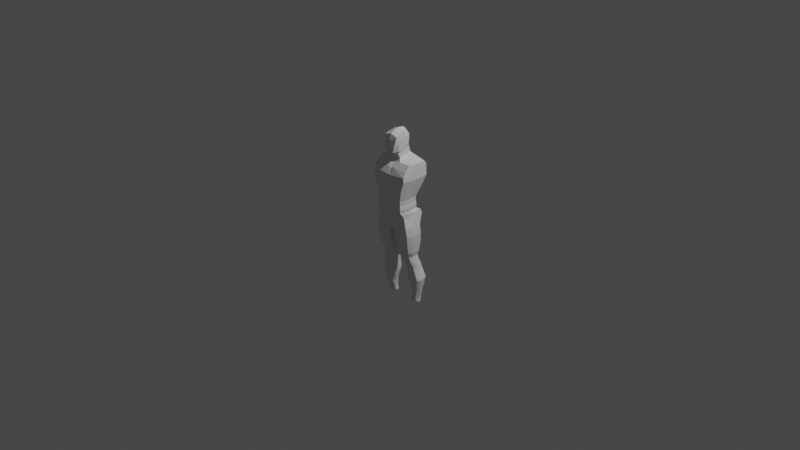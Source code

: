 # Source: BaseCharacter.blend  (saved by Blender 3.2.14; exported with 4.5.12 LTS)
import bpy
from mathutils import Matrix  # noqa: F401  (used for matrix-valued properties, if any)

bpy.ops.wm.read_factory_settings(use_empty=True)
scene = bpy.context.scene
scene.name = 'Scene'

# ---- collections
col_collection = bpy.data.collections.new('Collection'); scene.collection.children.link(col_collection)

# ---- materials (node trees are filled in below, after node groups)
mat_material = bpy.data.materials.new('Material')
mat_material.alpha_threshold = 0.0
mat_material.use_transparent_shadow = False
mat_material.line_color = (0.0, 0.0, 0.0, 1.0)

# ---- material node trees
mat_material.use_nodes = True; mat_material.node_tree.nodes.clear()
_N = mat_material.node_tree.nodes; _L = mat_material.node_tree.links
n0 = _N.new('ShaderNodeOutputMaterial'); n0.name = 'Material Output'; n0.location = (300, 300)
n1 = _N.new('ShaderNodeBsdfPrincipled'); n1.name = 'Principled BSDF'; n1.location = (10, 300)
n1.distribution = 'GGX'
n1.subsurface_method = 'RANDOM_WALK_SKIN'
n1.inputs[2].default_value = 0.4
n1.inputs[3].default_value = 1.45
n1.inputs[27].default_value = (0.0, 0.0, 0.0, 1.0)
n1.inputs[28].default_value = 1.0
_L.new(n1.outputs[0], n0.inputs[0])
n0.is_active_output = True

# ---- world
world_world = bpy.data.worlds.new('World'); scene.world = world_world
world_world.use_nodes = True; world_world.node_tree.nodes.clear()
_N = world_world.node_tree.nodes; _L = world_world.node_tree.links
n0 = _N.new('ShaderNodeOutputWorld'); n0.name = 'World Output'; n0.location = (300, 300)
n1 = _N.new('ShaderNodeBackground'); n1.name = 'Background'; n1.location = (10, 300)
n1.inputs[0].default_value = (0.05088, 0.05088, 0.05088, 1.0)
_L.new(n1.outputs[0], n0.inputs[0])
n0.is_active_output = True
world_world.color = (0.05088, 0.05088, 0.05088)
world_world.use_sun_shadow = False
world_world.sun_shadow_jitter_overblur = 0.0

# ---- cameras
cam_camera = bpy.data.cameras.new('Camera')
cam_camera.clip_end = 100.0
cam_camera.ortho_scale = 7.314

# ---- lights
light_light = bpy.data.lights.new('Light', 'POINT')
light_light.transmission_factor = 0.0
light_light.energy = 1000.0
light_light.shadow_soft_size = 0.1
light_light.shadow_maximum_resolution = 0.006
light_light.use_absolute_resolution = True

# ---- meshes
me_cube = bpy.data.meshes.new('Cube')
me_cube.from_pydata([(0.2031, 0.1449, 0.6619), (0.2015, 0.09657, -0.02011), (0.2031, -0.05884, 0.6619), (0.2015, -0.1018, -0.02011), (0.0, 0.1182, -0.06569), (0.0, -0.05884, 0.6502), (0.0, -0.1018, -0.06569), (0.0, 0.1053, 0.7095), (0.1551, 0.08894, 0.1529), (0.1551, -0.1336, 0.1529), (0.0, 0.1322, 0.1147), (0.0, -0.1336, 0.1147), (0.1726, 0.15, 0.08998), (0.1726, -0.09721, 0.08998), (0.0, 0.1578, 0.01004), (0.0, -0.09721, 0.01181), (0.1526, 0.08624, 0.2835), (0.1526, -0.1339, 0.2835), (0.0, 0.08624, 0.2513), (0.0, -0.1298, 0.2513), (0.167, 0.1322, 0.1299), (0.167, -0.115, 0.1299), (0.0, 0.1449, 0.06755), (0.0, -0.115, 0.0391), (0.1506, 0.08624, 0.2365), (0.1506, -0.1298, 0.2365), (0.0, 0.08894, 0.2035), (0.0, -0.1349, 0.2035), (0.2078, 0.1742, 0.5041), (0.2078, -0.1376, 0.5041), (0.0, 0.1668, 0.4656), (0.0, -0.1376, 0.4638), (0.1574, 0.08894, 0.1928), (0.1574, -0.1368, 0.1928), (0.0, 0.08894, 0.1591), (0.0, -0.1368, 0.1591), (0.1802, 0.1375, 0.392), (0.1802, -0.1468, 0.4029), (0.0, 0.1339, 0.3566), (0.0, -0.1447, 0.3667), (0.2054, 0.1742, 0.583), (0.2054, -0.1385, 0.5537), (0.0, 0.1705, 0.5634), (0.0, -0.1385, 0.5332), (0.2043, 0.1742, 0.6225), (0.2043, -0.106, 0.6042), (0.0, 0.1723, 0.6123), (0.0, -0.106, 0.5935), (0.02384, -0.1018, -0.06412), (0.07169, 0.1053, 0.7186), (0.02384, 0.1103, -0.06412), (0.07389, -0.05884, 0.6614), (0.07169, -0.1336, 0.1286), (0.07169, 0.1164, 0.1286), (0.03501, 0.1569, 0.02237), (0.03501, -0.09721, 0.02414), (0.05552, -0.1313, 0.263), (0.05552, 0.08624, 0.263), (0.05164, 0.1435, 0.08185), (0.05164, -0.115, 0.08185), (0.07386, 0.08796, 0.2155), (0.07386, -0.133, 0.2155), (0.09213, -0.1376, 0.4734), (0.09213, 0.1695, 0.4745), (0.07635, -0.1368, 0.1714), (0.07635, 0.08894, 0.1714), (0.09099, 0.1352, 0.3695), (0.09099, -0.1454, 0.3799), (0.01369, -0.1385, 0.5317), (0.01369, 0.1718, 0.5616), (0.02217, -0.106, 0.605), (0.02217, 0.173, 0.6236), (0.03748, -0.06104, 0.7595), (0.0, -0.06104, 0.7425), (0.0, 0.07232, 0.8106), (0.06038, 0.07232, 0.8109), (0.05614, -0.04126, 0.6933), (0.0, -0.04126, 0.6798), (0.06054, 0.0932, 0.734), (0.0, 0.0932, 0.7337), (0.03226, -0.1181, 0.7628), (0.0, -0.1181, 0.7471), (0.0, 0.0843, 0.8448), (0.07042, 0.05988, 0.8253), (0.05937, -0.1282, 0.824), (0.0, -0.1358, 0.8175), (0.0, 0.1006, 0.9284), (0.07005, 0.06706, 0.9288), (0.06972, -0.117, 0.8856), (0.0, -0.1283, 0.8944), (0.0, 0.06122, 0.986), (0.05141, 0.04901, 0.9711), (0.2219, 0.043, 0.6619), (0.2203, -0.002608, -0.02011), (0.0, 0.008204, -0.06569), (0.1739, -0.02232, 0.1529), (0.1915, 0.02639, 0.08998), (0.1714, -0.02385, 0.2835), (0.1859, 0.008585, 0.1299), (0.1694, -0.02176, 0.2365), (0.2266, 0.01828, 0.5041), (0.1763, -0.02391, 0.1928), (0.199, -0.004618, 0.3974), (0.2243, 0.01782, 0.5684), (0.2231, 0.03408, 0.6133), (0.07279, 0.02322, 0.69), (0.002874, 0.00427, -0.06412), (0.06038, 0.005639, 0.7768), (0.05834, 0.02597, 0.7136), (0.06889, -0.01692, 0.7994), (0.07616, -0.02751, 0.881), (0.0, -0.06528, 0.985), (0.07125, -0.06528, 0.9548), (0.2168, -0.00792, 0.6619), (0.0, -0.04679, -0.06569), (0.1688, -0.07795, 0.1529), (0.1863, -0.03541, 0.08998), (0.1663, -0.07889, 0.2835), (0.1807, -0.05321, 0.1299), (0.1642, -0.07577, 0.2365), (0.2215, -0.05966, 0.5041), (0.1711, -0.08034, 0.1928), (0.1939, -0.07569, 0.4002), (0.2191, -0.06035, 0.561), (0.2179, -0.03597, 0.6087), (0.07334, -0.01781, 0.6757), (0.01186, -0.04876, -0.06412), (0.05427, -0.0277, 0.7598), (0.05724, -0.007645, 0.7035), (0.06584, -0.066, 0.7735), (0.07463, -0.07098, 0.8456), (0.0, -0.1087, 0.9573), (0.07583, -0.1087, 0.9363), (0.2152, -0.0522, -0.02011), (0.0, 0.09857, 0.8851), (0.07023, 0.06805, 0.8709), (0.04581, -0.1232, 0.7934), (0.0, -0.1232, 0.7823), (0.07252, -0.01535, 0.8478), (0.07023, -0.06925, 0.8263), (0.2109, 0.04698, -0.02011), (0.2125, 0.09393, 0.6619), (0.0, 0.0632, -0.06569), (0.1645, 0.03331, 0.1529), (0.182, 0.08819, 0.08998), (0.162, 0.0312, 0.2835), (0.1764, 0.07038, 0.1299), (0.16, 0.03224, 0.2365), (0.2172, 0.09622, 0.5041), (0.1668, 0.03251, 0.1928), (0.1896, 0.06645, 0.3947), (0.2148, 0.09599, 0.5757), (0.2136, 0.1041, 0.6179), (0.07224, 0.06426, 0.7043), (0.01394, 0.0573, -0.06412), (0.06038, 0.03898, 0.7939), (0.05944, 0.05959, 0.7238), (0.06965, 0.02148, 0.8238), (0.0731, 0.02054, 0.9102), (0.0, -0.002028, 0.9962), (0.06133, -0.00966, 0.9736), (0.07138, 0.02635, 0.8594), (0.1871, 0.1233, 0.03494), (0.1871, -0.0995, 0.03494), (0.0, 0.1442, -0.03489), (0.0, -0.0995, -0.02694), (0.03826, -0.0995, -0.01999), (0.03826, 0.1398, -0.02794), (0.2059, 0.01189, 0.03494), (0.2007, -0.0438, 0.03494), (0.1964, 0.06759, 0.03494), (0.07832, -0.03597, -0.3826), (0.1834, -0.03597, -0.3597), (0.1928, 0.05562, -0.3597), (0.1834, 0.08614, -0.3597), (0.07832, 0.09461, -0.3826), (0.06634, -0.003321, -0.3826), (0.1971, -0.005438, -0.3597), (0.2023, 0.02509, -0.3597), (0.06842, 0.06197, -0.3826), (0.05736, 0.02932, -0.3826), (0.1108, 0.002295, -0.4857), (0.207, 0.002295, -0.4832), (0.2164, 0.08047, -0.4832), (0.207, 0.1092, -0.4621), (0.09707, 0.1164, -0.4677), (0.09887, 0.03016, -0.4857), (0.2207, 0.02835, -0.4832), (0.2258, 0.05441, -0.4832), (0.1009, 0.08589, -0.4857), (0.08988, 0.05803, -0.4857), (0.1329, 0.0405, -0.8934), (0.206, 0.0405, -0.8915), (0.2154, 0.09839, -0.911), (0.206, 0.1126, -0.911), (0.1329, 0.1181, -0.9128), (0.121, 0.0627, -0.9042), (0.2197, 0.06133, -0.9023), (0.2249, 0.07858, -0.9064), (0.1273, 0.1025, -0.9128), (0.1332, 0.08133, -0.9082), (0.08292, 0.09759, -0.4278), (0.2141, 0.03184, -0.4215), (0.2089, 0.003545, -0.4215), (0.07302, 0.06602, -0.4384), (0.2046, 0.06013, -0.4215), (0.1952, 0.08974, -0.4109), (0.1952, -0.02475, -0.4215), (0.06196, 0.03576, -0.4384), (0.07094, 0.005507, -0.4384), (0.08292, -0.02475, -0.4384), (0.2572, 0.08747, -0.6302), (0.1096, 0.1214, -0.6535), (0.1195, 0.1483, -0.6407), (0.2478, 0.1417, -0.6183), (0.2478, 0.01663, -0.6302), (0.2615, 0.04024, -0.6302), (0.09852, 0.06713, -0.6526), (0.1075, 0.04188, -0.6526), (0.1195, 0.01663, -0.6526), (0.2667, 0.06386, -0.6302), (0.2294, 0.09293, -0.7817), (0.1484, 0.129, -0.7795), (0.2201, 0.03835, -0.7817), (0.1364, 0.06156, -0.7859), (0.2389, 0.07122, -0.7817), (0.1385, 0.108, -0.7859), (0.2201, 0.1229, -0.7753), (0.2337, 0.06006, -0.7817), (0.1274, 0.07423, -0.7859), (0.1484, 0.03835, -0.7859), (0.2062, 0.1037, -0.206), (0.028, 0.0168, -0.2255), (0.03906, 0.072, -0.2405), (0.04896, 0.1148, -0.2405), (0.2199, -0.04207, -0.2007), (0.2251, 0.01124, -0.191), (0.04896, -0.08212, -0.2352), (0.2062, -0.08212, -0.2007), (0.2156, 0.06366, -0.206), (0.03698, -0.03929, -0.2352), (0.2161, 0.09566, -0.8596), (0.1502, 0.1235, -0.8568), (0.2067, 0.03942, -0.8499), (0.1382, 0.06213, -0.8556), (0.2255, 0.0749, -0.8573), (0.1403, 0.1053, -0.86), (0.2067, 0.1178, -0.8564), (0.2204, 0.06069, -0.8553), (0.1292, 0.07778, -0.8577), (0.1502, 0.03942, -0.8503), (0.1028, 0.09368, -0.5224), (0.2117, 0.1163, -0.4959), (0.2254, 0.03096, -0.515), (0.09178, 0.06002, -0.5222), (0.1127, 0.005435, -0.5222), (0.2211, 0.082, -0.515), (0.1127, 0.1234, -0.5031), (0.2117, 0.005435, -0.515), (0.1008, 0.03273, -0.5222), (0.2305, 0.05648, -0.515), (0.1959, 0.09493, -0.3146), (0.05162, 0.06698, -0.355), (0.2096, -0.02375, -0.312), (0.06152, -0.05904, -0.3523), (0.04954, -0.0213, -0.3523), (0.04056, 0.02306, -0.3475), (0.06152, 0.1047, -0.355), (0.2148, 0.01816, -0.3071), (0.1959, -0.05904, -0.312), (0.2053, 0.05964, -0.3146), (0.01544, 0.01053, -0.1448), (0.0364, 0.1126, -0.1523), (0.2301, 0.004316, -0.1087), (0.2113, -0.09195, -0.1136), (0.2207, 0.05532, -0.1162), (0.2113, 0.1001, -0.1162), (0.0265, 0.06465, -0.1523), (0.225, -0.04713, -0.1136), (0.0364, -0.09195, -0.1496), (0.02442, -0.04402, -0.1496)], [], [(269, 264, 171, 172), (124, 113, 2, 45), (71, 49, 0, 44), (70, 51, 5, 47), (77, 76, 72, 73), (59, 52, 11, 23), (58, 53, 8, 20), (118, 115, 9, 21), (169, 116, 13, 163), (167, 54, 12, 162), (166, 55, 15, 165), (61, 56, 19, 27), (60, 57, 16, 24), (119, 117, 17, 25), (116, 118, 21, 13), (54, 58, 20, 12), (55, 59, 23, 15), (121, 119, 25, 33), (65, 60, 24, 32), (64, 61, 27, 35), (67, 62, 31, 39), (66, 63, 28, 36), (122, 120, 29, 37), (52, 64, 35, 11), (53, 65, 32, 8), (115, 121, 33, 9), (117, 122, 37, 17), (57, 66, 36, 16), (56, 67, 39, 19), (62, 68, 43, 31), (63, 69, 40, 28), (120, 123, 41, 29), (68, 70, 47, 43), (69, 71, 44, 40), (123, 124, 45, 41), (42, 46, 71, 69), (41, 45, 70, 68), (30, 42, 69, 63), (29, 41, 68, 62), (17, 37, 67, 56), (18, 38, 66, 57), (10, 34, 65, 53), (9, 33, 64, 52), (38, 30, 63, 66), (37, 29, 62, 67), (33, 25, 61, 64), (34, 26, 60, 65), (13, 21, 59, 55), (14, 22, 58, 54), (26, 18, 57, 60), (25, 17, 56, 61), (163, 13, 55, 166), (164, 14, 54, 167), (22, 10, 53, 58), (21, 9, 52, 59), (113, 125, 51, 2), (45, 2, 51, 70), (46, 7, 49, 71), (114, 126, 48, 6), (75, 74, 82, 83), (156, 78, 75, 155), (78, 79, 74, 75), (49, 7, 79, 78), (153, 49, 78, 156), (5, 51, 76, 77), (161, 135, 87, 158), (73, 72, 80, 81), (155, 75, 83, 157), (158, 87, 91, 160), (135, 134, 86, 87), (137, 136, 84, 85), (132, 131, 89, 88), (85, 84, 88, 89), (87, 86, 90, 91), (160, 159, 111, 112), (130, 110, 112, 132), (127, 107, 109, 129), (139, 138, 110, 130), (125, 105, 108, 128), (128, 108, 107, 127), (142, 154, 106, 94), (141, 153, 105, 92), (151, 152, 104, 103), (148, 151, 103, 100), (145, 150, 102, 97), (143, 149, 101, 95), (150, 148, 100, 102), (149, 147, 99, 101), (144, 146, 98, 96), (147, 145, 97, 99), (170, 144, 96, 168), (146, 143, 95, 98), (152, 141, 92, 104), (268, 263, 177, 178), (76, 128, 127, 72), (51, 125, 128, 76), (136, 139, 130, 84), (72, 127, 129, 80), (84, 130, 132, 88), (112, 111, 131, 132), (94, 106, 126, 114), (92, 105, 125, 113), (103, 104, 124, 123), (100, 103, 123, 120), (97, 102, 122, 117), (95, 101, 121, 115), (102, 100, 120, 122), (101, 99, 119, 121), (96, 98, 118, 116), (99, 97, 117, 119), (168, 96, 116, 169), (98, 95, 115, 118), (104, 92, 113, 124), (267, 261, 174, 175), (80, 129, 139, 136), (129, 109, 138, 139), (81, 80, 136, 137), (83, 82, 134, 135), (157, 83, 135, 161), (109, 157, 161, 138), (266, 262, 179, 180), (44, 0, 141, 152), (20, 8, 143, 146), (162, 12, 144, 170), (24, 16, 145, 147), (12, 20, 146, 144), (32, 24, 147, 149), (36, 28, 148, 150), (8, 32, 149, 143), (16, 36, 150, 145), (28, 40, 151, 148), (40, 44, 152, 151), (0, 49, 153, 141), (4, 50, 154, 142), (91, 90, 159, 160), (110, 158, 160, 112), (107, 155, 157, 109), (138, 161, 158, 110), (105, 153, 156, 108), (108, 156, 155, 107), (1, 162, 170, 140), (93, 168, 169, 133), (140, 170, 168, 93), (4, 164, 167, 50), (3, 163, 166, 48), (48, 166, 165, 6), (50, 167, 162, 1), (133, 169, 163, 3), (203, 207, 182, 187), (206, 205, 183, 184), (204, 201, 185, 189), (202, 203, 187, 188), (270, 268, 178, 173), (264, 265, 176, 171), (262, 267, 175, 179), (265, 266, 180, 176), (261, 270, 173, 174), (263, 269, 172, 177), (249, 246, 199, 200), (248, 243, 192, 197), (247, 241, 193, 194), (246, 242, 195, 199), (208, 204, 189, 190), (201, 206, 184, 185), (210, 209, 186, 181), (205, 202, 188, 183), (207, 210, 181, 182), (209, 208, 190, 186), (196, 197, 192, 191), (199, 193, 198, 200), (200, 198, 197, 196), (195, 194, 193, 199), (242, 247, 194, 195), (250, 244, 196, 191), (241, 245, 198, 193), (243, 250, 191, 192), (244, 249, 200, 196), (245, 248, 197, 198), (176, 180, 208, 209), (172, 171, 210, 207), (173, 178, 202, 205), (171, 176, 209, 210), (175, 174, 206, 201), (180, 179, 204, 208), (178, 177, 203, 202), (179, 175, 201, 204), (174, 173, 205, 206), (177, 172, 207, 203), (260, 253, 216, 220), (259, 254, 217, 218), (258, 255, 219, 215), (256, 260, 220, 211), (255, 259, 218, 219), (257, 252, 214, 213), (251, 257, 213, 212), (252, 256, 211, 214), (253, 258, 215, 216), (254, 251, 212, 217), (220, 216, 228, 225), (218, 217, 229, 224), (215, 219, 230, 223), (211, 220, 225, 221), (219, 218, 224, 230), (213, 214, 227, 222), (212, 213, 222, 226), (214, 211, 221, 227), (216, 215, 223, 228), (217, 212, 226, 229), (278, 274, 238, 235), (276, 275, 239, 231), (280, 271, 232, 240), (277, 272, 234, 233), (279, 280, 240, 237), (275, 273, 236, 239), (271, 277, 233, 232), (272, 276, 231, 234), (273, 278, 235, 236), (274, 279, 237, 238), (225, 228, 248, 245), (224, 229, 249, 244), (223, 230, 250, 243), (221, 225, 245, 241), (230, 224, 244, 250), (222, 227, 247, 242), (226, 222, 242, 246), (227, 221, 241, 247), (228, 223, 243, 248), (229, 226, 246, 249), (190, 189, 251, 254), (187, 182, 258, 253), (184, 183, 256, 252), (189, 185, 257, 251), (185, 184, 252, 257), (181, 186, 259, 255), (183, 188, 260, 256), (182, 181, 255, 258), (186, 190, 254, 259), (188, 187, 253, 260), (235, 238, 269, 263), (231, 239, 270, 261), (240, 232, 266, 265), (233, 234, 267, 262), (237, 240, 265, 264), (239, 236, 268, 270), (232, 233, 262, 266), (234, 231, 261, 267), (236, 235, 263, 268), (238, 237, 264, 269), (3, 48, 279, 274), (93, 133, 278, 273), (50, 1, 276, 272), (106, 154, 277, 271), (140, 93, 273, 275), (48, 126, 280, 279), (154, 50, 272, 277), (126, 106, 271, 280), (1, 140, 275, 276), (133, 3, 274, 278)])
_uv = me_cube.uv_layers.new(name='UVMap')
_uv.uv.foreach_set('vector', [0.375, 0.75, 0.375, 0.8295, 0.375, 0.8295, 0.375, 0.75, 0.608, 0.6875, 0.625, 0.6875, 0.625, 0.75, 0.608, 0.75, 0.608, 0.4205, 0.625, 0.4205, 0.625, 0.5, 0.608, 0.5, 0.608, 0.8295, 0.625, 0.8295, 0.625, 0.875, 0.608, 0.875, 0.625, 0.875, 0.625, 0.8295, 0.625, 0.8295, 0.625, 0.875, 0.4215, 0.8295, 0.4371, 0.8295, 0.4371, 0.875, 0.4215, 0.875, 0.4215, 0.4205, 0.4371, 0.4205, 0.4371, 0.5, 0.4215, 0.5, 0.4215, 0.6875, 0.4371, 0.6875, 0.4371, 0.75, 0.4215, 0.75, 0.3905, 0.6875, 0.406, 0.6875, 0.406, 0.75, 0.3905, 0.75, 0.3905, 0.4205, 0.406, 0.4205, 0.406, 0.5, 0.3905, 0.5, 0.3905, 0.8295, 0.406, 0.8295, 0.406, 0.875, 0.3905, 0.875, 0.4676, 0.8295, 0.484, 0.8295, 0.484, 0.875, 0.4676, 0.875, 0.4676, 0.4205, 0.484, 0.4205, 0.484, 0.5, 0.4676, 0.5, 0.4676, 0.6875, 0.484, 0.6875, 0.484, 0.75, 0.4676, 0.75, 0.406, 0.6875, 0.4215, 0.6875, 0.4215, 0.75, 0.406, 0.75, 0.406, 0.4205, 0.4215, 0.4205, 0.4215, 0.5, 0.406, 0.5, 0.406, 0.8295, 0.4215, 0.8295, 0.4215, 0.875, 0.406, 0.875, 0.4523, 0.6875, 0.4676, 0.6875, 0.4676, 0.75, 0.4523, 0.75, 0.4523, 0.4205, 0.4676, 0.4205, 0.4676, 0.5, 0.4523, 0.5, 0.4523, 0.8295, 0.4676, 0.8295, 0.4676, 0.875, 0.4523, 0.875, 0.5206, 0.8295, 0.5571, 0.8295, 0.5571, 0.875, 0.5206, 0.875, 0.5206, 0.4205, 0.5571, 0.4205, 0.5571, 0.5, 0.5206, 0.5, 0.5206, 0.6875, 0.5571, 0.6875, 0.5571, 0.75, 0.5206, 0.75, 0.4371, 0.8295, 0.4523, 0.8295, 0.4523, 0.875, 0.4371, 0.875, 0.4371, 0.4205, 0.4523, 0.4205, 0.4523, 0.5, 0.4371, 0.5, 0.4371, 0.6875, 0.4523, 0.6875, 0.4523, 0.75, 0.4371, 0.75, 0.484, 0.6875, 0.5206, 0.6875, 0.5206, 0.75, 0.484, 0.75, 0.484, 0.4205, 0.5206, 0.4205, 0.5206, 0.5, 0.484, 0.5, 0.484, 0.8295, 0.5206, 0.8295, 0.5206, 0.875, 0.484, 0.875, 0.5571, 0.8295, 0.5911, 0.8295, 0.5911, 0.875, 0.5571, 0.875, 0.5571, 0.4205, 0.5911, 0.4205, 0.5911, 0.5, 0.5571, 0.5, 0.5571, 0.6875, 0.5911, 0.6875, 0.5911, 0.75, 0.5571, 0.75, 0.5911, 0.8295, 0.608, 0.8295, 0.608, 0.875, 0.5911, 0.875, 0.5911, 0.4205, 0.608, 0.4205, 0.608, 0.5, 0.5911, 0.5, 0.5911, 0.6875, 0.608, 0.6875, 0.608, 0.75, 0.5911, 0.75, 0.5911, 0.375, 0.608, 0.375, 0.608, 0.4205, 0.5911, 0.4205, 0.5911, 0.75, 0.608, 0.75, 0.608, 0.8295, 0.5911, 0.8295, 0.5571, 0.375, 0.5911, 0.375, 0.5911, 0.4205, 0.5571, 0.4205, 0.5571, 0.75, 0.5911, 0.75, 0.5911, 0.8295, 0.5571, 0.8295, 0.484, 0.75, 0.5206, 0.75, 0.5206, 0.8295, 0.484, 0.8295, 0.484, 0.375, 0.5206, 0.375, 0.5206, 0.4205, 0.484, 0.4205, 0.4371, 0.375, 0.4523, 0.375, 0.4523, 0.4205, 0.4371, 0.4205, 0.4371, 0.75, 0.4523, 0.75, 0.4523, 0.8295, 0.4371, 0.8295, 0.5206, 0.375, 0.5571, 0.375, 0.5571, 0.4205, 0.5206, 0.4205, 0.5206, 0.75, 0.5571, 0.75, 0.5571, 0.8295, 0.5206, 0.8295, 0.4523, 0.75, 0.4676, 0.75, 0.4676, 0.8295, 0.4523, 0.8295, 0.4523, 0.375, 0.4676, 0.375, 0.4676, 0.4205, 0.4523, 0.4205, 0.406, 0.75, 0.4215, 0.75, 0.4215, 0.8295, 0.406, 0.8295, 0.406, 0.375, 0.4215, 0.375, 0.4215, 0.4205, 0.406, 0.4205, 0.4676, 0.375, 0.484, 0.375, 0.484, 0.4205, 0.4676, 0.4205, 0.4676, 0.75, 0.484, 0.75, 0.484, 0.8295, 0.4676, 0.8295, 0.3905, 0.75, 0.406, 0.75, 0.406, 0.8295, 0.3905, 0.8295, 0.3905, 0.375, 0.406, 0.375, 0.406, 0.4205, 0.3905, 0.4205, 0.4215, 0.375, 0.4371, 0.375, 0.4371, 0.4205, 0.4215, 0.4205, 0.4215, 0.75, 0.4371, 0.75, 0.4371, 0.8295, 0.4215, 0.8295, 0.625, 0.6875, 0.7045, 0.6875, 0.7045, 0.75, 0.625, 0.75, 0.608, 0.75, 0.625, 0.75, 0.625, 0.8295, 0.608, 0.8295, 0.608, 0.375, 0.625, 0.375, 0.625, 0.4205, 0.608, 0.4205, 0.25, 0.6875, 0.2955, 0.6875, 0.2955, 0.75, 0.25, 0.75, 0.625, 0.4205, 0.625, 0.375, 0.625, 0.375, 0.625, 0.4205, 0.7045, 0.5625, 0.7045, 0.5, 0.7045, 0.5, 0.7045, 0.5625, 0.625, 0.4205, 0.625, 0.375, 0.625, 0.375, 0.625, 0.4205, 0.625, 0.4205, 0.625, 0.375, 0.625, 0.375, 0.625, 0.4205, 0.7045, 0.5625, 0.7045, 0.5, 0.7045, 0.5, 0.7045, 0.5625, 0.625, 0.875, 0.625, 0.8295, 0.625, 0.8295, 0.625, 0.875, 0.7045, 0.5625, 0.7045, 0.5, 0.7045, 0.5, 0.7045, 0.5625, 0.625, 0.875, 0.625, 0.8295, 0.625, 0.8295, 0.625, 0.875, 0.7045, 0.5625, 0.7045, 0.5, 0.7045, 0.5, 0.7045, 0.5625, 0.7045, 0.5625, 0.7045, 0.5, 0.7045, 0.5, 0.7045, 0.5625, 0.625, 0.4205, 0.625, 0.375, 0.625, 0.375, 0.625, 0.4205, 0.625, 0.875, 0.625, 0.8295, 0.625, 0.8295, 0.625, 0.875, 0.7045, 0.6875, 0.75, 0.6875, 0.75, 0.75, 0.7045, 0.75, 0.625, 0.875, 0.625, 0.8295, 0.625, 0.8295, 0.625, 0.875, 0.625, 0.4205, 0.625, 0.375, 0.625, 0.375, 0.625, 0.4205, 0.7045, 0.5625, 0.75, 0.5625, 0.75, 0.625, 0.7045, 0.625, 0.7045, 0.6875, 0.7045, 0.625, 0.7045, 0.625, 0.7045, 0.6875, 0.7045, 0.6875, 0.7045, 0.625, 0.7045, 0.625, 0.7045, 0.6875, 0.7045, 0.6875, 0.7045, 0.625, 0.7045, 0.625, 0.7045, 0.6875, 0.7045, 0.6875, 0.7045, 0.625, 0.7045, 0.625, 0.7045, 0.6875, 0.7045, 0.6875, 0.7045, 0.625, 0.7045, 0.625, 0.7045, 0.6875, 0.25, 0.5625, 0.2955, 0.5625, 0.2955, 0.625, 0.25, 0.625, 0.625, 0.5625, 0.7045, 0.5625, 0.7045, 0.625, 0.625, 0.625, 0.5911, 0.5625, 0.608, 0.5625, 0.608, 0.625, 0.5911, 0.625, 0.5571, 0.5625, 0.5911, 0.5625, 0.5911, 0.625, 0.5571, 0.625, 0.484, 0.5625, 0.5206, 0.5625, 0.5206, 0.625, 0.484, 0.625, 0.4371, 0.5625, 0.4523, 0.5625, 0.4523, 0.625, 0.4371, 0.625, 0.5206, 0.5625, 0.5571, 0.5625, 0.5571, 0.625, 0.5206, 0.625, 0.4523, 0.5625, 0.4676, 0.5625, 0.4676, 0.625, 0.4523, 0.625, 0.406, 0.5625, 0.4215, 0.5625, 0.4215, 0.625, 0.406, 0.625, 0.4676, 0.5625, 0.484, 0.5625, 0.484, 0.625, 0.4676, 0.625, 0.3905, 0.5625, 0.406, 0.5625, 0.406, 0.625, 0.3905, 0.625, 0.4215, 0.5625, 0.4371, 0.5625, 0.4371, 0.625, 0.4215, 0.625, 0.608, 0.5625, 0.625, 0.5625, 0.625, 0.625, 0.608, 0.625, 0.375, 0.625, 0.375, 0.6875, 0.375, 0.6875, 0.375, 0.625, 0.7045, 0.75, 0.7045, 0.6875, 0.7045, 0.6875, 0.7045, 0.75, 0.7045, 0.75, 0.7045, 0.6875, 0.7045, 0.6875, 0.7045, 0.75, 0.7045, 0.75, 0.7045, 0.6875, 0.7045, 0.6875, 0.7045, 0.75, 0.7045, 0.75, 0.7045, 0.6875, 0.7045, 0.6875, 0.7045, 0.75, 0.7045, 0.75, 0.7045, 0.6875, 0.7045, 0.6875, 0.7045, 0.75, 0.7045, 0.625, 0.75, 0.625, 0.75, 0.6875, 0.7045, 0.6875, 0.25, 0.625, 0.2955, 0.625, 0.2955, 0.6875, 0.25, 0.6875, 0.625, 0.625, 0.7045, 0.625, 0.7045, 0.6875, 0.625, 0.6875, 0.5911, 0.625, 0.608, 0.625, 0.608, 0.6875, 0.5911, 0.6875, 0.5571, 0.625, 0.5911, 0.625, 0.5911, 0.6875, 0.5571, 0.6875, 0.484, 0.625, 0.5206, 0.625, 0.5206, 0.6875, 0.484, 0.6875, 0.4371, 0.625, 0.4523, 0.625, 0.4523, 0.6875, 0.4371, 0.6875, 0.5206, 0.625, 0.5571, 0.625, 0.5571, 0.6875, 0.5206, 0.6875, 0.4523, 0.625, 0.4676, 0.625, 0.4676, 0.6875, 0.4523, 0.6875, 0.406, 0.625, 0.4215, 0.625, 0.4215, 0.6875, 0.406, 0.6875, 0.4676, 0.625, 0.484, 0.625, 0.484, 0.6875, 0.4676, 0.6875, 0.3905, 0.625, 0.406, 0.625, 0.406, 0.6875, 0.3905, 0.6875, 0.4215, 0.625, 0.4371, 0.625, 0.4371, 0.6875, 0.4215, 0.6875, 0.608, 0.625, 0.625, 0.625, 0.625, 0.6875, 0.608, 0.6875, 0.375, 0.4205, 0.375, 0.5, 0.375, 0.5, 0.375, 0.4205, 0.7045, 0.75, 0.7045, 0.6875, 0.7045, 0.6875, 0.7045, 0.75, 0.7045, 0.6875, 0.7045, 0.625, 0.7045, 0.625, 0.7045, 0.6875, 0.625, 0.875, 0.625, 0.8295, 0.625, 0.8295, 0.625, 0.875, 0.625, 0.4205, 0.625, 0.375, 0.625, 0.375, 0.625, 0.4205, 0.7045, 0.5625, 0.7045, 0.5, 0.7045, 0.5, 0.7045, 0.5625, 0.7045, 0.625, 0.7045, 0.5625, 0.7045, 0.5625, 0.7045, 0.625, 0.2955, 0.625, 0.2955, 0.5625, 0.2955, 0.5625, 0.2955, 0.625, 0.608, 0.5, 0.625, 0.5, 0.625, 0.5625, 0.608, 0.5625, 0.4215, 0.5, 0.4371, 0.5, 0.4371, 0.5625, 0.4215, 0.5625, 0.3905, 0.5, 0.406, 0.5, 0.406, 0.5625, 0.3905, 0.5625, 0.4676, 0.5, 0.484, 0.5, 0.484, 0.5625, 0.4676, 0.5625, 0.406, 0.5, 0.4215, 0.5, 0.4215, 0.5625, 0.406, 0.5625, 0.4523, 0.5, 0.4676, 0.5, 0.4676, 0.5625, 0.4523, 0.5625, 0.5206, 0.5, 0.5571, 0.5, 0.5571, 0.5625, 0.5206, 0.5625, 0.4371, 0.5, 0.4523, 0.5, 0.4523, 0.5625, 0.4371, 0.5625, 0.484, 0.5, 0.5206, 0.5, 0.5206, 0.5625, 0.484, 0.5625, 0.5571, 0.5, 0.5911, 0.5, 0.5911, 0.5625, 0.5571, 0.5625, 0.5911, 0.5, 0.608, 0.5, 0.608, 0.5625, 0.5911, 0.5625, 0.625, 0.5, 0.7045, 0.5, 0.7045, 0.5625, 0.625, 0.5625, 0.25, 0.5, 0.2955, 0.5, 0.2955, 0.5625, 0.25, 0.5625, 0.7045, 0.5, 0.75, 0.5, 0.75, 0.5625, 0.7045, 0.5625, 0.7045, 0.625, 0.7045, 0.5625, 0.7045, 0.5625, 0.7045, 0.625, 0.7045, 0.625, 0.7045, 0.5625, 0.7045, 0.5625, 0.7045, 0.625, 0.7045, 0.625, 0.7045, 0.5625, 0.7045, 0.5625, 0.7045, 0.625, 0.7045, 0.625, 0.7045, 0.5625, 0.7045, 0.5625, 0.7045, 0.625, 0.7045, 0.625, 0.7045, 0.5625, 0.7045, 0.5625, 0.7045, 0.625, 0.375, 0.5, 0.3905, 0.5, 0.3905, 0.5625, 0.375, 0.5625, 0.375, 0.625, 0.3905, 0.625, 0.3905, 0.6875, 0.375, 0.6875, 0.375, 0.5625, 0.3905, 0.5625, 0.3905, 0.625, 0.375, 0.625, 0.375, 0.375, 0.3905, 0.375, 0.3905, 0.4205, 0.375, 0.4205, 0.375, 0.75, 0.3905, 0.75, 0.3905, 0.8295, 0.375, 0.8295, 0.375, 0.8295, 0.3905, 0.8295, 0.3905, 0.875, 0.375, 0.875, 0.375, 0.4205, 0.3905, 0.4205, 0.3905, 0.5, 0.375, 0.5, 0.375, 0.6875, 0.3905, 0.6875, 0.3905, 0.75, 0.375, 0.75, 0.375, 0.6875, 0.375, 0.75, 0.375, 0.75, 0.375, 0.6875, 0.375, 0.5, 0.375, 0.5625, 0.375, 0.5625, 0.375, 0.5, 0.2955, 0.5625, 0.2955, 0.5, 0.2955, 0.5, 0.2955, 0.5625, 0.375, 0.625, 0.375, 0.6875, 0.375, 0.6875, 0.375, 0.625, 0.375, 0.5625, 0.375, 0.625, 0.375, 0.625, 0.375, 0.5625, 0.2955, 0.75, 0.2955, 0.6875, 0.2955, 0.6875, 0.2955, 0.75, 0.2955, 0.5625, 0.2955, 0.5, 0.2955, 0.5, 0.2955, 0.5625, 0.2955, 0.6875, 0.2955, 0.625, 0.2955, 0.625, 0.2955, 0.6875, 0.375, 0.5, 0.375, 0.5625, 0.375, 0.5625, 0.375, 0.5, 0.375, 0.6875, 0.375, 0.75, 0.375, 0.75, 0.375, 0.6875, 0.2955, 0.625, 0.2955, 0.5625, 0.2955, 0.5625, 0.2955, 0.625, 0.375, 0.6875, 0.375, 0.75, 0.375, 0.75, 0.375, 0.6875, 0.375, 0.5, 0.375, 0.5625, 0.375, 0.5625, 0.375, 0.5, 0.2955, 0.5625, 0.2955, 0.5, 0.2955, 0.5, 0.2955, 0.5625, 0.2955, 0.625, 0.2955, 0.5625, 0.2955, 0.5625, 0.2955, 0.625, 0.375, 0.4205, 0.375, 0.5, 0.375, 0.5, 0.375, 0.4205, 0.2955, 0.75, 0.2955, 0.6875, 0.2955, 0.6875, 0.2955, 0.75, 0.375, 0.5625, 0.375, 0.625, 0.375, 0.625, 0.375, 0.5625, 0.375, 0.75, 0.375, 0.8295, 0.375, 0.8295, 0.375, 0.75, 0.2955, 0.6875, 0.2955, 0.625, 0.2955, 0.625, 0.2955, 0.6875, 0.2955, 0.6875, 0.375, 0.6875, 0.375, 0.75, 0.2955, 0.75, 0.2955, 0.5625, 0.375, 0.5625, 0.375, 0.625, 0.2955, 0.625, 0.2955, 0.625, 0.375, 0.625, 0.375, 0.6875, 0.2955, 0.6875, 0.2955, 0.5, 0.375, 0.5, 0.375, 0.5625, 0.2955, 0.5625, 0.375, 0.4205, 0.375, 0.5, 0.375, 0.5, 0.375, 0.4205, 0.2955, 0.75, 0.2955, 0.6875, 0.2955, 0.6875, 0.2955, 0.75, 0.375, 0.5625, 0.375, 0.625, 0.375, 0.625, 0.375, 0.5625, 0.375, 0.75, 0.375, 0.8295, 0.375, 0.8295, 0.375, 0.75, 0.2955, 0.6875, 0.2955, 0.625, 0.2955, 0.625, 0.2955, 0.6875, 0.375, 0.625, 0.375, 0.6875, 0.375, 0.6875, 0.375, 0.625, 0.2955, 0.6875, 0.2955, 0.625, 0.2955, 0.625, 0.2955, 0.6875, 0.375, 0.75, 0.375, 0.8295, 0.375, 0.8295, 0.375, 0.75, 0.375, 0.5625, 0.375, 0.625, 0.375, 0.625, 0.375, 0.5625, 0.2955, 0.75, 0.2955, 0.6875, 0.2955, 0.6875, 0.2955, 0.75, 0.375, 0.4205, 0.375, 0.5, 0.375, 0.5, 0.375, 0.4205, 0.2955, 0.625, 0.2955, 0.5625, 0.2955, 0.5625, 0.2955, 0.625, 0.375, 0.625, 0.375, 0.6875, 0.375, 0.6875, 0.375, 0.625, 0.2955, 0.5625, 0.2955, 0.5, 0.2955, 0.5, 0.2955, 0.5625, 0.375, 0.5, 0.375, 0.5625, 0.375, 0.5625, 0.375, 0.5, 0.375, 0.6875, 0.375, 0.75, 0.375, 0.75, 0.375, 0.6875, 0.375, 0.625, 0.375, 0.6875, 0.375, 0.6875, 0.375, 0.625, 0.2955, 0.6875, 0.2955, 0.625, 0.2955, 0.625, 0.2955, 0.6875, 0.375, 0.75, 0.375, 0.8295, 0.375, 0.8295, 0.375, 0.75, 0.375, 0.5625, 0.375, 0.625, 0.375, 0.625, 0.375, 0.5625, 0.2955, 0.75, 0.2955, 0.6875, 0.2955, 0.6875, 0.2955, 0.75, 0.375, 0.4205, 0.375, 0.5, 0.375, 0.5, 0.375, 0.4205, 0.2955, 0.5625, 0.2955, 0.5, 0.2955, 0.5, 0.2955, 0.5625, 0.375, 0.5, 0.375, 0.5625, 0.375, 0.5625, 0.375, 0.5, 0.375, 0.6875, 0.375, 0.75, 0.375, 0.75, 0.375, 0.6875, 0.2955, 0.625, 0.2955, 0.5625, 0.2955, 0.5625, 0.2955, 0.625, 0.375, 0.625, 0.375, 0.6875, 0.375, 0.6875, 0.375, 0.625, 0.2955, 0.6875, 0.2955, 0.625, 0.2955, 0.625, 0.2955, 0.6875, 0.375, 0.75, 0.375, 0.8295, 0.375, 0.8295, 0.375, 0.75, 0.375, 0.5625, 0.375, 0.625, 0.375, 0.625, 0.375, 0.5625, 0.2955, 0.75, 0.2955, 0.6875, 0.2955, 0.6875, 0.2955, 0.75, 0.375, 0.4205, 0.375, 0.5, 0.375, 0.5, 0.375, 0.4205, 0.2955, 0.5625, 0.2955, 0.5, 0.2955, 0.5, 0.2955, 0.5625, 0.375, 0.5, 0.375, 0.5625, 0.375, 0.5625, 0.375, 0.5, 0.375, 0.6875, 0.375, 0.75, 0.375, 0.75, 0.375, 0.6875, 0.2955, 0.625, 0.2955, 0.5625, 0.2955, 0.5625, 0.2955, 0.625, 0.375, 0.6875, 0.375, 0.75, 0.375, 0.75, 0.375, 0.6875, 0.375, 0.5, 0.375, 0.5625, 0.375, 0.5625, 0.375, 0.5, 0.2955, 0.6875, 0.2955, 0.625, 0.2955, 0.625, 0.2955, 0.6875, 0.2955, 0.5625, 0.2955, 0.5, 0.2955, 0.5, 0.2955, 0.5625, 0.2955, 0.75, 0.2955, 0.6875, 0.2955, 0.6875, 0.2955, 0.75, 0.375, 0.5625, 0.375, 0.625, 0.375, 0.625, 0.375, 0.5625, 0.2955, 0.625, 0.2955, 0.5625, 0.2955, 0.5625, 0.2955, 0.625, 0.375, 0.4205, 0.375, 0.5, 0.375, 0.5, 0.375, 0.4205, 0.375, 0.625, 0.375, 0.6875, 0.375, 0.6875, 0.375, 0.625, 0.375, 0.75, 0.375, 0.8295, 0.375, 0.8295, 0.375, 0.75, 0.375, 0.625, 0.375, 0.6875, 0.375, 0.6875, 0.375, 0.625, 0.2955, 0.6875, 0.2955, 0.625, 0.2955, 0.625, 0.2955, 0.6875, 0.375, 0.75, 0.375, 0.8295, 0.375, 0.8295, 0.375, 0.75, 0.375, 0.5625, 0.375, 0.625, 0.375, 0.625, 0.375, 0.5625, 0.2955, 0.75, 0.2955, 0.6875, 0.2955, 0.6875, 0.2955, 0.75, 0.375, 0.4205, 0.375, 0.5, 0.375, 0.5, 0.375, 0.4205, 0.2955, 0.5625, 0.2955, 0.5, 0.2955, 0.5, 0.2955, 0.5625, 0.375, 0.5, 0.375, 0.5625, 0.375, 0.5625, 0.375, 0.5, 0.375, 0.6875, 0.375, 0.75, 0.375, 0.75, 0.375, 0.6875, 0.2955, 0.625, 0.2955, 0.5625, 0.2955, 0.5625, 0.2955, 0.625, 0.2955, 0.625, 0.2955, 0.5625, 0.2955, 0.5625, 0.2955, 0.625, 0.375, 0.6875, 0.375, 0.75, 0.375, 0.75, 0.375, 0.6875, 0.375, 0.5, 0.375, 0.5625, 0.375, 0.5625, 0.375, 0.5, 0.2955, 0.5625, 0.2955, 0.5, 0.2955, 0.5, 0.2955, 0.5625, 0.375, 0.4205, 0.375, 0.5, 0.375, 0.5, 0.375, 0.4205, 0.2955, 0.75, 0.2955, 0.6875, 0.2955, 0.6875, 0.2955, 0.75, 0.375, 0.5625, 0.375, 0.625, 0.375, 0.625, 0.375, 0.5625, 0.375, 0.75, 0.375, 0.8295, 0.375, 0.8295, 0.375, 0.75, 0.2955, 0.6875, 0.2955, 0.625, 0.2955, 0.625, 0.2955, 0.6875, 0.375, 0.625, 0.375, 0.6875, 0.375, 0.6875, 0.375, 0.625, 0.375, 0.6875, 0.375, 0.75, 0.375, 0.75, 0.375, 0.6875, 0.375, 0.5, 0.375, 0.5625, 0.375, 0.5625, 0.375, 0.5, 0.2955, 0.6875, 0.2955, 0.625, 0.2955, 0.625, 0.2955, 0.6875, 0.2955, 0.5625, 0.2955, 0.5, 0.2955, 0.5, 0.2955, 0.5625, 0.2955, 0.75, 0.2955, 0.6875, 0.2955, 0.6875, 0.2955, 0.75, 0.375, 0.5625, 0.375, 0.625, 0.375, 0.625, 0.375, 0.5625, 0.2955, 0.625, 0.2955, 0.5625, 0.2955, 0.5625, 0.2955, 0.625, 0.375, 0.4205, 0.375, 0.5, 0.375, 0.5, 0.375, 0.4205, 0.375, 0.625, 0.375, 0.6875, 0.375, 0.6875, 0.375, 0.625, 0.375, 0.75, 0.375, 0.8295, 0.375, 0.8295, 0.375, 0.75, 0.375, 0.75, 0.375, 0.8295, 0.375, 0.8295, 0.375, 0.75, 0.375, 0.625, 0.375, 0.6875, 0.375, 0.6875, 0.375, 0.625, 0.375, 0.4205, 0.375, 0.5, 0.375, 0.5, 0.375, 0.4205, 0.2955, 0.625, 0.2955, 0.5625, 0.2955, 0.5625, 0.2955, 0.625, 0.375, 0.5625, 0.375, 0.625, 0.375, 0.625, 0.375, 0.5625, 0.2955, 0.75, 0.2955, 0.6875, 0.2955, 0.6875, 0.2955, 0.75, 0.2955, 0.5625, 0.2955, 0.5, 0.2955, 0.5, 0.2955, 0.5625, 0.2955, 0.6875, 0.2955, 0.625, 0.2955, 0.625, 0.2955, 0.6875, 0.375, 0.5, 0.375, 0.5625, 0.375, 0.5625, 0.375, 0.5, 0.375, 0.6875, 0.375, 0.75, 0.375, 0.75, 0.375, 0.6875])
me_cube.materials.append(mat_material)
me_cube.use_mirror_vertex_groups = False
me_cube.update()

# ---- objects
ob_cube = bpy.data.objects.new('Cube', me_cube)
ob_light = bpy.data.objects.new('Light', light_light)
ob_camera = bpy.data.objects.new('Camera', cam_camera)
ob_empty = bpy.data.objects.new('Empty', None)
ob_empty_001 = bpy.data.objects.new('Empty.001', None)
ob_empty_002 = bpy.data.objects.new('Empty.002', None)

# ---- transforms, parenting, visibility, modifiers, constraints
ob_cube.location = (0.0, 0.0, 0.0)
ob_cube.lock_rotations_4d = False
ob_cube.empty_display_type = 'ARROWS'
ob_cube.lineart.crease_threshold = 0.0
_m = ob_cube.modifiers.new('Mirror', 'MIRROR')
_m.use_clip = True
ob_light.location = (4.076, 1.005, 5.904)
ob_light.rotation_euler = (0.6503, 0.05522, 1.866)
ob_light.lock_rotations_4d = False
ob_light.empty_display_type = 'ARROWS'
ob_light.color = (0.0, 0.0, 0.0, 0.0)
ob_light.lineart.crease_threshold = 0.0
ob_camera.location = (7.359, -6.926, 4.958)
ob_camera.rotation_euler = (1.109, 0.0, 0.8149)
ob_camera.lock_rotations_4d = False
ob_camera.empty_display_type = 'ARROWS'
ob_camera.color = (0.0, 0.0, 0.0, 0.0)
ob_camera.display_type = 'WIRE'
ob_camera.lineart.crease_threshold = 0.0
ob_empty.location = (0.9487, 0.0, -0.04073)
ob_empty.rotation_euler = (1.571, -0.0, -0.0)
ob_empty.scale = (0.601, 0.601, 0.601)
ob_empty.empty_display_type = 'IMAGE'
ob_empty.empty_display_size = 5.0
ob_empty.empty_image_depth = 'BACK'
ob_empty.show_empty_image_perspective = False
ob_empty.empty_image_side = 'FRONT'
ob_empty_001.location = (0.0, 0.1247, -0.04073)
ob_empty_001.rotation_euler = (1.571, -0.0, 1.571)
ob_empty_001.scale = (0.601, 0.601, 0.601)
ob_empty_001.empty_display_type = 'IMAGE'
ob_empty_001.empty_display_size = 5.0
ob_empty_001.empty_image_depth = 'BACK'
ob_empty_001.show_empty_image_perspective = False
ob_empty_001.empty_image_side = 'FRONT'
ob_empty_002.location = (0.9217, 0.0, -0.04073)
ob_empty_002.rotation_euler = (1.571, 0.0, 3.142)
ob_empty_002.scale = (0.601, 0.601, 0.601)
ob_empty_002.empty_display_type = 'IMAGE'
ob_empty_002.empty_display_size = 5.0
ob_empty_002.empty_image_depth = 'BACK'
ob_empty_002.show_empty_image_perspective = False
ob_empty_002.empty_image_side = 'FRONT'

# ---- collection membership
col_collection.objects.link(ob_cube)
col_collection.objects.link(ob_light)
col_collection.objects.link(ob_camera)
col_collection.objects.link(ob_empty)
col_collection.objects.link(ob_empty_001)
col_collection.objects.link(ob_empty_002)

# ---- scene / render settings (as saved in the file)
scene.camera = ob_camera
scene.frame_start = 1; scene.frame_end = 250; scene.frame_set(0)
scene.render.engine = 'BLENDER_EEVEE_NEXT'
scene.cycles.sampling_pattern = 'TABULATED_SOBOL'
scene.cycles.use_light_tree = False
scene.view_settings.view_transform = 'Filmic'
bpy.context.view_layer.update()
